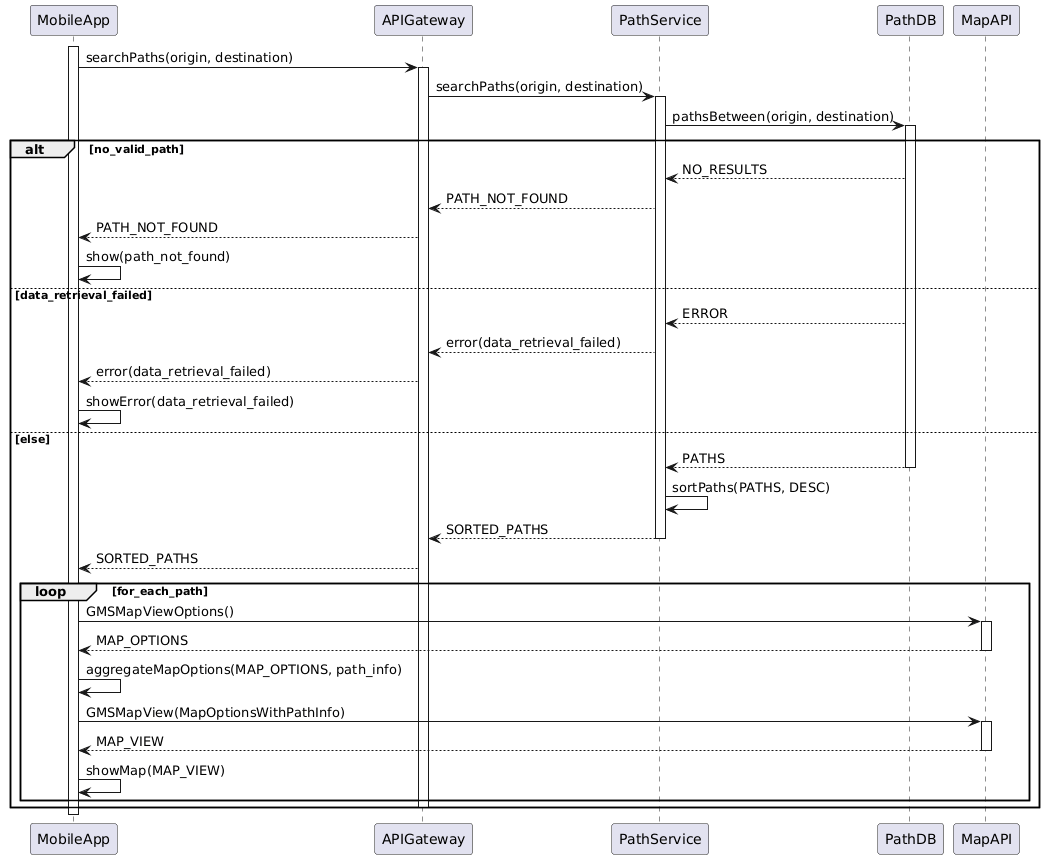

The diagram above was rendered by PlantUML. Its source (embedded in the PNG):
@startuml
participant MobileApp as M
participant APIGateway as API
participant PathService as PS
participant PathDB as PDB
participant MapAPI as Map

activate M
M -> API: searchPaths(origin, destination)
activate API
API -> PS: searchPaths(origin, destination)
activate PS
PS -> PDB: pathsBetween(origin, destination)
activate PDB
alt no_valid_path
PDB --> PS: NO_RESULTS
PS --> API: PATH_NOT_FOUND
API --> M: PATH_NOT_FOUND
M -> M: show(path_not_found)
else data_retrieval_failed
PDB --> PS: ERROR
PS --> API: error(data_retrieval_failed)
API --> M: error(data_retrieval_failed)
M -> M: showError(data_retrieval_failed)
else else
PDB --> PS: PATHS
deactivate PDB
PS -> PS: sortPaths(PATHS, DESC)
PS --> API: SORTED_PATHS
deactivate PS
API --> M: SORTED_PATHS
loop for_each_path
M -> Map: GMSMapViewOptions()
activate Map
Map --> M: MAP_OPTIONS
deactivate Map
M -> M: aggregateMapOptions(MAP_OPTIONS, path_info)
M -> Map: GMSMapView(MapOptionsWithPathInfo)
activate Map
Map --> M: MAP_VIEW
deactivate Map
M -> M: showMap(MAP_VIEW)
end
deactivate API
end
deactivate M
@enduml